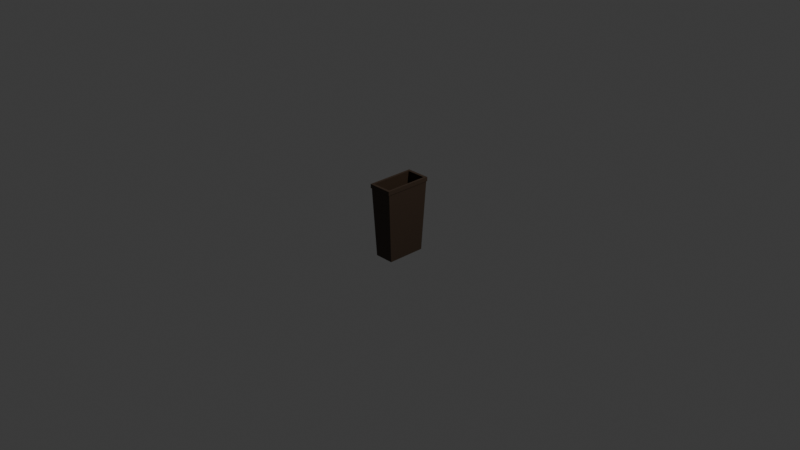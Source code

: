 # Source: trashbin.blend  (saved by Blender 4.5.90; exported with 4.5.12 LTS)
import bpy
from mathutils import Matrix  # noqa: F401  (used for matrix-valued properties, if any)

bpy.ops.wm.read_factory_settings(use_empty=True)
scene = bpy.context.scene
scene.name = 'Scene'

# ---- collections
col_collection = bpy.data.collections.new('Collection'); scene.collection.children.link(col_collection)

# ---- materials (node trees are filled in below, after node groups)
mat_material = bpy.data.materials.new('Material')
mat_material.alpha_threshold = 0.0
mat_material.roughness = 0.5
mat_material.line_color = (0.0, 0.0, 0.0, 1.0)

# ---- material node trees
mat_material.use_nodes = True; mat_material.node_tree.nodes.clear()
_N = mat_material.node_tree.nodes; _L = mat_material.node_tree.links
n0 = _N.new('ShaderNodeOutputMaterial'); n0.name = 'Material Output'; n0.location = (200, 100)
n1 = _N.new('ShaderNodeBsdfPrincipled'); n1.name = 'Principled BSDF'; n1.location = (-200, 100)
n1.inputs[0].default_value = (0.05089, 0.03152, 0.01947, 1.0)
n1.inputs[3].default_value = 1.45
_L.new(n1.outputs[0], n0.inputs[0])
n0.is_active_output = True

# ---- world
world_world = bpy.data.worlds.new('World'); scene.world = world_world
world_world.use_nodes = True; world_world.node_tree.nodes.clear()
_N = world_world.node_tree.nodes; _L = world_world.node_tree.links
n0 = _N.new('ShaderNodeOutputWorld'); n0.name = 'World Output'; n0.location = (200, 100)
n1 = _N.new('ShaderNodeBackground'); n1.name = 'Background'; n1.location = (-200, 100)
n1.inputs[0].default_value = (0.05088, 0.05088, 0.05088, 1.0)
_L.new(n1.outputs[0], n0.inputs[0])
n0.is_active_output = True
world_world.color = (0.05088, 0.05088, 0.05088)
world_world.sun_shadow_jitter_overblur = 0.0

# ---- cameras
cam_camera = bpy.data.cameras.new('Camera')
cam_camera.clip_end = 100.0
cam_camera.ortho_scale = 7.314

# ---- lights
light_light = bpy.data.lights.new('Light', 'POINT')
light_light.energy = 1000.0
light_light.shadow_soft_size = 0.1

# ---- meshes
me_cube = bpy.data.meshes.new('Cube')
me_cube.from_pydata([(0.1071, 0.2341, 0.381), (0.1059, 0.2118, -0.381), (0.1071, -0.2341, 0.381), (0.1059, -0.2118, -0.381), (-0.1071, 0.2341, 0.381), (-0.1059, 0.2118, -0.381), (-0.1071, -0.2341, 0.381), (-0.1059, -0.2118, -0.381), (0.127, -0.254, 0.381), (-0.127, -0.254, 0.381), (0.127, 0.254, 0.381), (-0.127, 0.254, 0.381), (0.09079, -0.1984, -0.3511), (-0.09079, -0.1984, -0.3511), (0.09079, 0.1984, -0.3511), (-0.09079, 0.1984, -0.3511), (0.127, -0.254, 0.4233), (-0.127, -0.254, 0.4233), (0.127, 0.254, 0.4233), (-0.127, 0.254, 0.4233), (0.1071, -0.2341, 0.4233), (-0.1071, -0.2341, 0.4233), (0.1071, 0.2341, 0.4233), (-0.1071, 0.2341, 0.4233), (0.1317, -0.2635, 0.3802), (-0.1317, -0.2635, 0.3802), (0.1317, 0.2635, 0.3802), (-0.1317, 0.2635, 0.3802), (-0.1317, -0.2635, 0.4241), (0.1317, -0.2635, 0.4241), (0.1317, 0.2635, 0.4241), (-0.1317, 0.2635, 0.4241)], [], [(0, 4, 15, 14), (3, 8, 9, 7), (7, 9, 11, 5), (5, 1, 3, 7), (1, 10, 8, 3), (5, 11, 10, 1), (19, 18, 30, 31), (0, 2, 20, 22), (4, 0, 22, 23), (9, 8, 24, 25), (14, 15, 13, 12), (2, 0, 14, 12), (4, 6, 13, 15), (6, 2, 12, 13), (20, 21, 17, 16), (22, 20, 16, 18), (21, 23, 19, 17), (23, 22, 18, 19), (16, 17, 28, 29), (6, 4, 23, 21), (2, 6, 21, 20), (17, 19, 31, 28), (27, 25, 28, 31), (25, 24, 29, 28), (24, 26, 30, 29), (26, 27, 31, 30), (11, 9, 25, 27), (18, 16, 29, 30), (8, 10, 26, 24), (10, 11, 27, 26)])
_uv = me_cube.uv_layers.new(name='UVMap')
_uv.uv.foreach_set('vector', [0.6446, 0.5098, 0.8554, 0.5098, 0.8554, 0.5098, 0.6446, 0.5098, 0.375, 0.75, 0.625, 0.75, 0.625, 1.0, 0.375, 1.0, 0.375, 0.0, 0.625, 0.0, 0.625, 0.25, 0.375, 0.25, 0.125, 0.5, 0.375, 0.5, 0.375, 0.75, 0.125, 0.75, 0.375, 0.5, 0.625, 0.5, 0.625, 0.75, 0.375, 0.75, 0.375, 0.25, 0.625, 0.25, 0.625, 0.5, 0.375, 0.5, 0.875, 0.5, 0.625, 0.5, 0.625, 0.5, 0.875, 0.5, 0.6446, 0.5098, 0.6446, 0.7402, 0.6446, 0.7402, 0.6446, 0.5098, 0.8554, 0.5098, 0.6446, 0.5098, 0.6446, 0.5098, 0.8554, 0.5098, 0.625, 1.0, 0.625, 0.75, 0.625, 0.75, 0.625, 1.0, 0.6446, 0.5098, 0.8554, 0.5098, 0.8554, 0.7402, 0.6446, 0.7402, 0.6446, 0.7402, 0.6446, 0.5098, 0.6446, 0.5098, 0.6446, 0.7402, 0.8554, 0.5098, 0.8554, 0.7402, 0.8554, 0.7402, 0.8554, 0.5098, 0.8554, 0.7402, 0.6446, 0.7402, 0.6446, 0.7402, 0.8554, 0.7402, 0.6446, 0.7402, 0.8554, 0.7402, 0.875, 0.75, 0.625, 0.75, 0.6446, 0.5098, 0.6446, 0.7402, 0.625, 0.75, 0.625, 0.5, 0.8554, 0.7402, 0.8554, 0.5098, 0.875, 0.5, 0.875, 0.75, 0.8554, 0.5098, 0.6446, 0.5098, 0.625, 0.5, 0.875, 0.5, 0.625, 0.75, 0.875, 0.75, 0.875, 0.75, 0.625, 0.75, 0.8554, 0.7402, 0.8554, 0.5098, 0.8554, 0.5098, 0.8554, 0.7402, 0.6446, 0.7402, 0.8554, 0.7402, 0.8554, 0.7402, 0.6446, 0.7402, 0.875, 0.75, 0.875, 0.5, 0.875, 0.5, 0.875, 0.75, 0.625, 0.25, 0.625, 0.0, 0.625, 0.0, 0.625, 0.25, 0.625, 1.0, 0.625, 0.75, 0.625, 0.75, 0.625, 1.0, 0.625, 0.75, 0.625, 0.5, 0.625, 0.5, 0.625, 0.75, 0.625, 0.5, 0.625, 0.25, 0.625, 0.25, 0.625, 0.5, 0.625, 0.25, 0.625, 0.0, 0.625, 0.0, 0.625, 0.25, 0.625, 0.5, 0.625, 0.75, 0.625, 0.75, 0.625, 0.5, 0.625, 0.75, 0.625, 0.5, 0.625, 0.5, 0.625, 0.75, 0.625, 0.5, 0.625, 0.25, 0.625, 0.25, 0.625, 0.5])
me_cube.materials.append(mat_material)
me_cube.use_mirror_vertex_groups = False
me_cube.update()

# ---- objects
ob_cube = bpy.data.objects.new('Cube', me_cube)
ob_light = bpy.data.objects.new('Light', light_light)
ob_camera = bpy.data.objects.new('Camera', cam_camera)

# ---- transforms, parenting, visibility, modifiers, constraints
ob_cube.location = (0.0, 0.0, 0.0)
ob_cube.lock_rotations_4d = False
ob_cube.empty_display_type = 'ARROWS'
ob_cube.lineart.crease_threshold = 0.0
ob_light.location = (4.076, 1.005, 5.904)
ob_light.rotation_euler = (0.6503, 0.05522, 1.866)
ob_light.lock_rotations_4d = False
ob_light.empty_display_type = 'ARROWS'
ob_light.color = (0.0, 0.0, 0.0, 0.0)
ob_light.lineart.crease_threshold = 0.0
ob_camera.location = (7.359, -6.926, 4.958)
ob_camera.rotation_euler = (1.109, 0.0, 0.8149)
ob_camera.lock_rotations_4d = False
ob_camera.empty_display_type = 'ARROWS'
ob_camera.color = (0.0, 0.0, 0.0, 0.0)
ob_camera.display_type = 'WIRE'
ob_camera.lineart.crease_threshold = 0.0

# ---- collection membership
col_collection.objects.link(ob_cube)
col_collection.objects.link(ob_light)
col_collection.objects.link(ob_camera)

# ---- scene / render settings (as saved in the file)
scene.camera = ob_camera
scene.frame_start = 1; scene.frame_end = 250; scene.frame_set(1)
scene.render.engine = 'BLENDER_EEVEE_NEXT'
bpy.context.view_layer.update()
